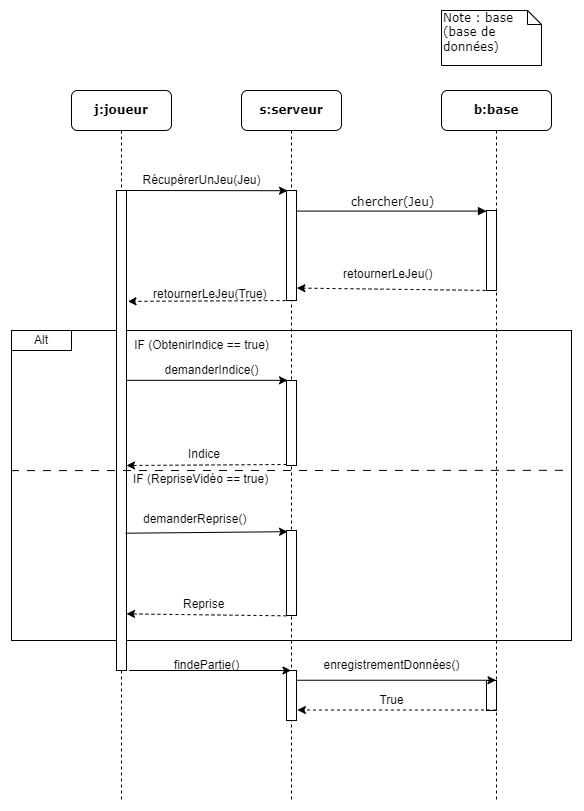

The diagram above was exported from draw.io. Its source (the exported page's mxGraphModel, read from the mxfile embedded in the PNG):
<mxGraphModel dx="1500" dy="2008" grid="1" gridSize="10" guides="1" tooltips="1" connect="1" arrows="1" fold="1" page="1" pageScale="1" pageWidth="827" pageHeight="1169" math="0" shadow="0">
  <root>
    <mxCell id="0" />
    <mxCell id="1" parent="0" />
    <mxCell id="inHwRzGsPJssZ3NSIx2x-1" value="supprimerLeJeu()" style="html=1;verticalAlign=bottom;endArrow=block;entryX=0;entryY=0;labelBackgroundColor=none;fontFamily=Verdana;fontSize=12;edgeStyle=elbowEdgeStyle;elbow=vertical;" edge="1" parent="1">
      <mxGeometry x="-0.4107" y="-100" relative="1" as="geometry">
        <mxPoint x="920" y="210" as="sourcePoint" />
        <mxPoint x="1090" y="210.21" as="targetPoint" />
        <mxPoint y="1" as="offset" />
      </mxGeometry>
    </mxCell>
    <mxCell id="inHwRzGsPJssZ3NSIx2x-2" value="" style="rounded=0;whiteSpace=wrap;html=1;" vertex="1" parent="1">
      <mxGeometry x="810" y="20" width="560" height="310" as="geometry" />
    </mxCell>
    <mxCell id="inHwRzGsPJssZ3NSIx2x-3" value="&lt;b&gt;s:serveur&lt;/b&gt;" style="shape=umlLifeline;perimeter=lifelinePerimeter;whiteSpace=wrap;html=1;container=1;collapsible=0;recursiveResize=0;outlineConnect=0;rounded=1;shadow=0;comic=0;labelBackgroundColor=none;strokeWidth=1;fontFamily=Verdana;fontSize=12;align=center;" vertex="1" parent="1">
      <mxGeometry x="1040" y="-220" width="100" height="710" as="geometry" />
    </mxCell>
    <mxCell id="inHwRzGsPJssZ3NSIx2x-4" value="" style="html=1;points=[];perimeter=orthogonalPerimeter;rounded=0;shadow=0;comic=0;labelBackgroundColor=none;strokeWidth=1;fontFamily=Verdana;fontSize=12;align=center;" vertex="1" parent="inHwRzGsPJssZ3NSIx2x-3">
      <mxGeometry x="45" y="100" width="10" height="110" as="geometry" />
    </mxCell>
    <mxCell id="inHwRzGsPJssZ3NSIx2x-5" value="" style="html=1;points=[];perimeter=orthogonalPerimeter;rounded=0;shadow=0;comic=0;labelBackgroundColor=none;strokeWidth=1;fontFamily=Verdana;fontSize=12;align=center;" vertex="1" parent="inHwRzGsPJssZ3NSIx2x-3">
      <mxGeometry x="45" y="440" width="10" height="85" as="geometry" />
    </mxCell>
    <mxCell id="inHwRzGsPJssZ3NSIx2x-6" value="" style="html=1;points=[];perimeter=orthogonalPerimeter;rounded=0;shadow=0;comic=0;labelBackgroundColor=none;strokeWidth=1;fontFamily=Verdana;fontSize=12;align=center;" vertex="1" parent="inHwRzGsPJssZ3NSIx2x-3">
      <mxGeometry x="45" y="290" width="10" height="85" as="geometry" />
    </mxCell>
    <mxCell id="inHwRzGsPJssZ3NSIx2x-46" value="" style="html=1;points=[];perimeter=orthogonalPerimeter;rounded=0;shadow=0;comic=0;labelBackgroundColor=none;strokeWidth=1;fontFamily=Verdana;fontSize=12;align=center;" vertex="1" parent="inHwRzGsPJssZ3NSIx2x-3">
      <mxGeometry x="45" y="580" width="10" height="50" as="geometry" />
    </mxCell>
    <mxCell id="inHwRzGsPJssZ3NSIx2x-8" value="&lt;b&gt;b:base&lt;/b&gt;" style="shape=umlLifeline;perimeter=lifelinePerimeter;whiteSpace=wrap;html=1;container=1;collapsible=0;recursiveResize=0;outlineConnect=0;rounded=1;shadow=0;comic=0;labelBackgroundColor=none;strokeWidth=1;fontFamily=Verdana;fontSize=12;align=center;" vertex="1" parent="1">
      <mxGeometry x="1240" y="-220" width="110" height="710" as="geometry" />
    </mxCell>
    <mxCell id="inHwRzGsPJssZ3NSIx2x-9" value="" style="html=1;points=[];perimeter=orthogonalPerimeter;rounded=0;shadow=0;comic=0;labelBackgroundColor=none;strokeWidth=1;fontFamily=Verdana;fontSize=12;align=center;" vertex="1" parent="inHwRzGsPJssZ3NSIx2x-8">
      <mxGeometry x="45" y="120" width="10" height="80" as="geometry" />
    </mxCell>
    <mxCell id="inHwRzGsPJssZ3NSIx2x-53" value="" style="html=1;points=[];perimeter=orthogonalPerimeter;rounded=0;shadow=0;comic=0;labelBackgroundColor=none;strokeWidth=1;fontFamily=Verdana;fontSize=12;align=center;" vertex="1" parent="inHwRzGsPJssZ3NSIx2x-8">
      <mxGeometry x="45" y="590" width="10" height="30" as="geometry" />
    </mxCell>
    <mxCell id="inHwRzGsPJssZ3NSIx2x-13" value="chercher(Jeu)" style="html=1;verticalAlign=bottom;endArrow=block;entryX=0;entryY=0;labelBackgroundColor=none;fontFamily=Verdana;fontSize=12;edgeStyle=elbowEdgeStyle;elbow=vertical;" edge="1" parent="1" source="inHwRzGsPJssZ3NSIx2x-4" target="inHwRzGsPJssZ3NSIx2x-9">
      <mxGeometry relative="1" as="geometry">
        <mxPoint x="1120" y="-110" as="sourcePoint" />
      </mxGeometry>
    </mxCell>
    <mxCell id="inHwRzGsPJssZ3NSIx2x-14" value="Note : base (base de données)" style="shape=note;whiteSpace=wrap;html=1;size=14;verticalAlign=top;align=left;spacingTop=-6;rounded=0;shadow=0;comic=0;labelBackgroundColor=none;strokeWidth=1;fontFamily=Verdana;fontSize=12" vertex="1" parent="1">
      <mxGeometry x="1240" y="-300" width="100" height="55" as="geometry" />
    </mxCell>
    <mxCell id="inHwRzGsPJssZ3NSIx2x-15" value="Alt" style="rounded=0;whiteSpace=wrap;html=1;" vertex="1" parent="1">
      <mxGeometry x="810" y="20" width="60" height="20" as="geometry" />
    </mxCell>
    <mxCell id="inHwRzGsPJssZ3NSIx2x-16" value="IF (ObtenirIndice == true)" style="text;html=1;align=center;verticalAlign=middle;resizable=0;points=[];autosize=1;strokeColor=none;fillColor=none;" vertex="1" parent="1">
      <mxGeometry x="920" y="20" width="160" height="30" as="geometry" />
    </mxCell>
    <mxCell id="inHwRzGsPJssZ3NSIx2x-17" value="&lt;b&gt;j:joueur&lt;/b&gt;" style="shape=umlLifeline;perimeter=lifelinePerimeter;whiteSpace=wrap;html=1;container=1;collapsible=0;recursiveResize=0;outlineConnect=0;rounded=1;shadow=0;comic=0;labelBackgroundColor=none;strokeWidth=1;fontFamily=Verdana;fontSize=12;align=center;" vertex="1" parent="1">
      <mxGeometry x="870" y="-220" width="100" height="710" as="geometry" />
    </mxCell>
    <mxCell id="inHwRzGsPJssZ3NSIx2x-18" value="" style="html=1;points=[];perimeter=orthogonalPerimeter;rounded=0;shadow=0;comic=0;labelBackgroundColor=none;strokeWidth=1;fontFamily=Verdana;fontSize=12;align=center;" vertex="1" parent="inHwRzGsPJssZ3NSIx2x-17">
      <mxGeometry x="45" y="100" width="10" height="480" as="geometry" />
    </mxCell>
    <mxCell id="inHwRzGsPJssZ3NSIx2x-19" value="" style="endArrow=classic;html=1;rounded=0;entryX=0.104;entryY=0.014;entryDx=0;entryDy=0;entryPerimeter=0;exitX=0.9;exitY=0.714;exitDx=0;exitDy=0;exitPerimeter=0;" edge="1" parent="1" source="inHwRzGsPJssZ3NSIx2x-18" target="inHwRzGsPJssZ3NSIx2x-5">
      <mxGeometry width="50" height="50" relative="1" as="geometry">
        <mxPoint x="1010" y="230" as="sourcePoint" />
        <mxPoint x="1030" y="210" as="targetPoint" />
      </mxGeometry>
    </mxCell>
    <mxCell id="inHwRzGsPJssZ3NSIx2x-20" value="" style="endArrow=classic;html=1;rounded=0;exitX=1.041;exitY=0;exitDx=0;exitDy=0;exitPerimeter=0;entryX=0.104;entryY=0.002;entryDx=0;entryDy=0;entryPerimeter=0;" edge="1" parent="1" source="inHwRzGsPJssZ3NSIx2x-18" target="inHwRzGsPJssZ3NSIx2x-4">
      <mxGeometry width="50" height="50" relative="1" as="geometry">
        <mxPoint x="930" y="-120" as="sourcePoint" />
        <mxPoint x="1080" y="-120" as="targetPoint" />
        <Array as="points" />
      </mxGeometry>
    </mxCell>
    <mxCell id="inHwRzGsPJssZ3NSIx2x-21" value="" style="endArrow=classic;html=1;rounded=0;entryX=0.104;entryY=0.014;entryDx=0;entryDy=0;entryPerimeter=0;exitX=1.041;exitY=0.742;exitDx=0;exitDy=0;exitPerimeter=0;" edge="1" parent="1">
      <mxGeometry width="50" height="50" relative="1" as="geometry">
        <mxPoint x="925" y="69.80000000000001" as="sourcePoint" />
        <mxPoint x="1086" y="69.80000000000001" as="targetPoint" />
      </mxGeometry>
    </mxCell>
    <mxCell id="inHwRzGsPJssZ3NSIx2x-22" value="demanderIndice()" style="text;html=1;align=center;verticalAlign=middle;resizable=0;points=[];autosize=1;strokeColor=none;fillColor=none;" vertex="1" parent="1">
      <mxGeometry x="950" y="45" width="120" height="30" as="geometry" />
    </mxCell>
    <mxCell id="inHwRzGsPJssZ3NSIx2x-23" value="demanderReprise()" style="text;whiteSpace=wrap;html=1;" vertex="1" parent="1">
      <mxGeometry x="940" y="195" width="120" height="20" as="geometry" />
    </mxCell>
    <mxCell id="inHwRzGsPJssZ3NSIx2x-24" value="" style="endArrow=classic;html=1;rounded=0;dashed=1;entryX=1.002;entryY=0.882;entryDx=0;entryDy=0;entryPerimeter=0;exitX=-0.006;exitY=1.004;exitDx=0;exitDy=0;exitPerimeter=0;" edge="1" parent="1" source="inHwRzGsPJssZ3NSIx2x-5" target="inHwRzGsPJssZ3NSIx2x-18">
      <mxGeometry width="50" height="50" relative="1" as="geometry">
        <mxPoint x="1070" y="280" as="sourcePoint" />
        <mxPoint x="930" y="310" as="targetPoint" />
      </mxGeometry>
    </mxCell>
    <mxCell id="inHwRzGsPJssZ3NSIx2x-26" value="" style="endArrow=classic;html=1;rounded=0;dashed=1;entryX=1.036;entryY=0.887;entryDx=0;entryDy=0;entryPerimeter=0;" edge="1" parent="1" target="inHwRzGsPJssZ3NSIx2x-4">
      <mxGeometry width="50" height="50" relative="1" as="geometry">
        <mxPoint x="1290" y="-20" as="sourcePoint" />
        <mxPoint x="1130" y="-10" as="targetPoint" />
      </mxGeometry>
    </mxCell>
    <mxCell id="inHwRzGsPJssZ3NSIx2x-27" value="" style="endArrow=classic;html=1;rounded=0;dashed=1;" edge="1" parent="1" source="inHwRzGsPJssZ3NSIx2x-3" target="inHwRzGsPJssZ3NSIx2x-2">
      <mxGeometry width="50" height="50" relative="1" as="geometry">
        <mxPoint x="1080" y="300" as="sourcePoint" />
        <mxPoint x="940" y="330" as="targetPoint" />
      </mxGeometry>
    </mxCell>
    <mxCell id="inHwRzGsPJssZ3NSIx2x-30" value="" style="endArrow=classic;html=1;rounded=0;dashed=1;exitX=-0.006;exitY=1.004;exitDx=0;exitDy=0;exitPerimeter=0;entryX=1.148;entryY=0.231;entryDx=0;entryDy=0;entryPerimeter=0;" edge="1" parent="1" target="inHwRzGsPJssZ3NSIx2x-18">
      <mxGeometry width="50" height="50" relative="1" as="geometry">
        <mxPoint x="1090" y="-10" as="sourcePoint" />
        <mxPoint x="920" y="-10" as="targetPoint" />
      </mxGeometry>
    </mxCell>
    <mxCell id="inHwRzGsPJssZ3NSIx2x-31" value="IF (RepriseVidéo == true)" style="text;whiteSpace=wrap;html=1;" vertex="1" parent="1">
      <mxGeometry x="930" y="155" width="150" height="40" as="geometry" />
    </mxCell>
    <mxCell id="inHwRzGsPJssZ3NSIx2x-32" value="" style="endArrow=none;html=1;rounded=0;exitX=-0.001;exitY=0.452;exitDx=0;exitDy=0;exitPerimeter=0;entryX=1.001;entryY=0.451;entryDx=0;entryDy=0;entryPerimeter=0;dashed=1;dashPattern=8 8;" edge="1" parent="1" source="inHwRzGsPJssZ3NSIx2x-2" target="inHwRzGsPJssZ3NSIx2x-2">
      <mxGeometry width="50" height="50" relative="1" as="geometry">
        <mxPoint x="950" y="210" as="sourcePoint" />
        <mxPoint x="1000" y="160" as="targetPoint" />
      </mxGeometry>
    </mxCell>
    <mxCell id="inHwRzGsPJssZ3NSIx2x-34" value="RécupérerUnJeu(Jeu)" style="text;html=1;align=center;verticalAlign=middle;resizable=0;points=[];autosize=1;strokeColor=none;fillColor=none;" vertex="1" parent="1">
      <mxGeometry x="930" y="-145" width="140" height="30" as="geometry" />
    </mxCell>
    <mxCell id="inHwRzGsPJssZ3NSIx2x-35" value="retournerLeJeu(True)" style="text;whiteSpace=wrap;html=1;" vertex="1" parent="1">
      <mxGeometry x="950" y="-30" width="120" height="40" as="geometry" />
    </mxCell>
    <mxCell id="inHwRzGsPJssZ3NSIx2x-36" value="retournerLeJeu()" style="text;whiteSpace=wrap;html=1;" vertex="1" parent="1">
      <mxGeometry x="1140" y="-50" width="120" height="20" as="geometry" />
    </mxCell>
    <mxCell id="inHwRzGsPJssZ3NSIx2x-37" value="" style="endArrow=classic;html=1;rounded=0;dashed=1;entryX=0.991;entryY=0.925;entryDx=0;entryDy=0;entryPerimeter=0;exitX=-0.006;exitY=1.004;exitDx=0;exitDy=0;exitPerimeter=0;" edge="1" parent="1">
      <mxGeometry width="50" height="50" relative="1" as="geometry">
        <mxPoint x="1085" y="154" as="sourcePoint" />
        <mxPoint x="925" y="155" as="targetPoint" />
      </mxGeometry>
    </mxCell>
    <mxCell id="inHwRzGsPJssZ3NSIx2x-41" value="Reprise" style="text;whiteSpace=wrap;html=1;" vertex="1" parent="1">
      <mxGeometry x="980" y="280" width="190" height="20" as="geometry" />
    </mxCell>
    <mxCell id="inHwRzGsPJssZ3NSIx2x-42" value="Indice" style="text;whiteSpace=wrap;html=1;" vertex="1" parent="1">
      <mxGeometry x="985" y="130" width="150" height="10" as="geometry" />
    </mxCell>
    <mxCell id="inHwRzGsPJssZ3NSIx2x-47" value="" style="endArrow=classic;html=1;rounded=0;exitX=1.264;exitY=1;exitDx=0;exitDy=0;exitPerimeter=0;" edge="1" parent="1" source="inHwRzGsPJssZ3NSIx2x-18" target="inHwRzGsPJssZ3NSIx2x-3">
      <mxGeometry width="50" height="50" relative="1" as="geometry">
        <mxPoint x="900" y="340" as="sourcePoint" />
        <mxPoint x="950" y="290" as="targetPoint" />
      </mxGeometry>
    </mxCell>
    <mxCell id="inHwRzGsPJssZ3NSIx2x-48" value="findePartie()" style="text;html=1;align=center;verticalAlign=middle;resizable=0;points=[];autosize=1;strokeColor=none;fillColor=none;" vertex="1" parent="1">
      <mxGeometry x="960" y="340" width="90" height="30" as="geometry" />
    </mxCell>
    <mxCell id="inHwRzGsPJssZ3NSIx2x-50" value="" style="endArrow=classic;html=1;rounded=0;exitX=1.072;exitY=0.195;exitDx=0;exitDy=0;exitPerimeter=0;" edge="1" parent="1" source="inHwRzGsPJssZ3NSIx2x-46" target="inHwRzGsPJssZ3NSIx2x-8">
      <mxGeometry width="50" height="50" relative="1" as="geometry">
        <mxPoint x="1210" y="400" as="sourcePoint" />
        <mxPoint x="1090" y="300" as="targetPoint" />
      </mxGeometry>
    </mxCell>
    <mxCell id="inHwRzGsPJssZ3NSIx2x-51" value="" style="endArrow=classic;html=1;rounded=0;dashed=1;entryX=1.092;entryY=0.79;entryDx=0;entryDy=0;entryPerimeter=0;" edge="1" parent="1" source="inHwRzGsPJssZ3NSIx2x-8" target="inHwRzGsPJssZ3NSIx2x-46">
      <mxGeometry width="50" height="50" relative="1" as="geometry">
        <mxPoint x="1140" y="410" as="sourcePoint" />
        <mxPoint x="1334" y="410" as="targetPoint" />
      </mxGeometry>
    </mxCell>
    <mxCell id="inHwRzGsPJssZ3NSIx2x-52" value="enregistrementDonnées()" style="text;html=1;align=center;verticalAlign=middle;resizable=0;points=[];autosize=1;strokeColor=none;fillColor=none;" vertex="1" parent="1">
      <mxGeometry x="1110" y="340" width="160" height="30" as="geometry" />
    </mxCell>
    <mxCell id="inHwRzGsPJssZ3NSIx2x-54" value="True" style="text;html=1;align=center;verticalAlign=middle;resizable=0;points=[];autosize=1;strokeColor=none;fillColor=none;" vertex="1" parent="1">
      <mxGeometry x="1165" y="375" width="50" height="30" as="geometry" />
    </mxCell>
  </root>
</mxGraphModel>